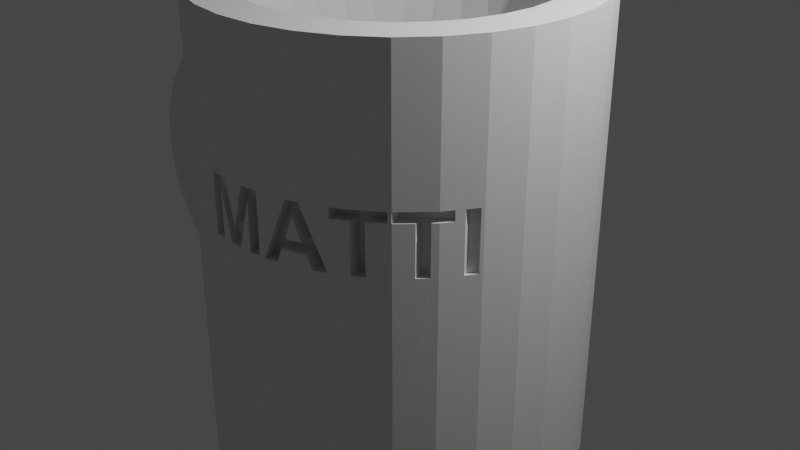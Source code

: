 # Source: MattiTasse.blend  (saved by Blender 2.80.75; exported with 4.5.12 LTS)
import bpy
from mathutils import Matrix  # noqa: F401  (used for matrix-valued properties, if any)

bpy.ops.wm.read_factory_settings(use_empty=True)
scene = bpy.context.scene
scene.name = 'Scene'

# ---- collections
col_collection = bpy.data.collections.new('Collection'); scene.collection.children.link(col_collection)

# ---- world
world_world = bpy.data.worlds.new('World'); scene.world = world_world
world_world.use_nodes = True; world_world.node_tree.nodes.clear()
_N = world_world.node_tree.nodes; _L = world_world.node_tree.links
n0 = _N.new('ShaderNodeOutputWorld'); n0.name = 'World Output'; n0.location = (300, 300)
n1 = _N.new('ShaderNodeBackground'); n1.name = 'Background'; n1.location = (10, 300)
n1.inputs[0].default_value = (0.05088, 0.05088, 0.05088, 1.0)
_L.new(n1.outputs[0], n0.inputs[0])
n0.is_active_output = True
world_world.color = (0.05088, 0.05088, 0.05088)
world_world.use_sun_shadow = False
world_world.sun_shadow_jitter_overblur = 0.0

# ---- cameras
cam_camera = bpy.data.cameras.new('Camera')
cam_camera.clip_end = 100.0
cam_camera.ortho_scale = 7.314

# ---- lights
light_light = bpy.data.lights.new('Light', 'POINT')
light_light.transmission_factor = 0.0
light_light.energy = 1000.0
light_light.shadow_soft_size = 0.1
light_light.shadow_maximum_resolution = 0.006
light_light.use_absolute_resolution = True

# ---- meshes
me_cylinder = bpy.data.meshes.new('Cylinder')
me_cylinder.from_pydata([(0.0, 2.0, -2.5), (-1.522e-07, 1.598, 2.5), (0.3902, 1.962, -2.5), (0.3117, 1.567, 2.5), (0.7654, 1.848, -2.5), (0.6114, 1.476, 2.5), (1.111, 1.663, -2.5), (0.8876, 1.328, 2.5), (1.414, 1.414, -2.5), (1.13, 1.13, 2.5), (1.663, 1.111, -2.5), (1.328, 0.8876, 2.5), (1.848, 0.7654, -2.5), (1.476, 0.6114, 2.5), (1.962, 0.3902, -2.5), (1.567, 0.3117, 2.5), (2.0, 1.51e-07, -2.5), (1.598, 9.074e-08, 2.5), (1.962, -0.3902, -2.5), (1.567, -0.3117, 2.5), (1.848, -0.7654, -2.5), (1.476, -0.6114, 2.5), (1.663, -1.111, -2.5), (1.328, -0.8876, 2.5), (1.414, -1.414, -2.5), (1.13, -1.13, 2.5), (1.111, -1.663, -2.5), (0.8876, -1.328, 2.5), (0.7654, -1.848, -2.5), (0.6114, -1.476, 2.5), (0.3902, -1.962, -2.5), (0.3117, -1.567, 2.5), (-6.517e-07, -2.0, -2.5), (-5.297e-07, -1.598, 2.5), (-0.3902, -1.962, -2.5), (-0.3117, -1.567, 2.5), (-0.7654, -1.848, -2.5), (-0.6114, -1.476, 2.5), (-1.111, -1.663, -2.5), (-0.8876, -1.328, 2.5), (-1.414, -1.414, -2.5), (-1.13, -1.13, 2.5), (-1.663, -1.111, -2.5), (-1.328, -0.8876, 2.5), (-1.848, -0.7654, -2.5), (-1.476, -0.6114, 2.5), (-1.962, -0.3902, -2.5), (-1.567, -0.3117, 2.5), (-2.0, 1.931e-06, -2.5), (-1.598, 1.561e-06, 2.5), (-1.962, 0.3902, -2.5), (-1.567, 0.3117, 2.5), (-1.848, 0.7654, -2.5), (-1.476, 0.6114, 2.5), (-1.663, 1.111, -2.5), (-1.328, 0.8876, 2.5), (-1.414, 1.414, -2.5), (-1.13, 1.13, 2.5), (-1.111, 1.663, -2.5), (-0.8876, 1.328, 2.5), (-0.7654, 1.848, -2.5), (-0.6114, 1.476, 2.5), (-0.3902, 1.962, -2.5), (-0.3117, 1.567, 2.5), (0.3902, 1.962, 2.5), (0.0, 2.0, 2.5), (0.7654, 1.848, 2.5), (1.111, 1.663, 2.5), (1.414, 1.414, 2.5), (1.663, 1.111, 2.5), (1.848, 0.7654, 2.5), (1.962, 0.3902, 2.5), (2.0, 1.51e-07, 2.5), (1.962, -0.3902, 2.5), (1.848, -0.7654, 2.5), (1.663, -1.111, 2.5), (1.414, -1.414, 2.5), (1.111, -1.663, 2.5), (0.7654, -1.848, 2.5), (0.3902, -1.962, 2.5), (-6.517e-07, -2.0, 2.5), (-0.3902, -1.962, 2.5), (-0.7654, -1.848, 2.5), (-1.111, -1.663, 2.5), (-1.414, -1.414, 2.5), (-1.663, -1.111, 2.5), (-1.848, -0.7654, 2.5), (-1.962, -0.3902, 2.5), (-2.0, 1.931e-06, 2.5), (-1.962, 0.3902, 2.5), (-1.848, 0.7654, 2.5), (-1.663, 1.111, 2.5), (-1.414, 1.414, 2.5), (-1.111, 1.663, 2.5), (-0.7654, 1.848, 2.5), (-0.3902, 1.962, 2.5), (0.3117, 1.567, -2.084), (-8.765e-08, 1.598, -2.084), (0.6114, 1.476, -2.084), (0.8876, 1.328, -2.084), (1.13, 1.13, -2.084), (1.328, 0.8876, -2.084), (1.476, 0.6114, -2.084), (1.567, 0.3117, -2.084), (1.598, 9.074e-08, -2.084), (1.567, -0.3117, -2.084), (1.476, -0.6114, -2.084), (1.328, -0.8876, -2.084), (1.13, -1.13, -2.084), (0.8876, -1.328, -2.084), (0.6114, -1.476, -2.084), (0.3117, -1.567, -2.084), (-4.652e-07, -1.598, -2.084), (-0.3117, -1.567, -2.084), (-0.6114, -1.476, -2.084), (-0.8876, -1.328, -2.084), (-1.13, -1.13, -2.084), (-1.328, -0.8876, -2.084), (-1.476, -0.6114, -2.084), (-1.567, -0.3117, -2.084), (-1.598, 1.561e-06, -2.084), (-1.567, 0.3117, -2.084), (-1.476, 0.6114, -2.084), (-1.328, 0.8876, -2.084), (-1.13, 1.13, -2.084), (-0.8876, 1.328, -2.084), (-0.6114, 1.476, -2.084), (-0.3117, 1.567, -2.084), (-2.165, -3.942e-06, 1.857), (-2.149, -0.2255, 1.805), (-2.107, -0.3905, 1.663), (-2.048, -0.4509, 1.469), (-1.99, -0.3905, 1.275), (-1.99, 0.3905, 1.275), (-2.048, 0.4509, 1.469), (-2.107, 0.3905, 1.663), (-2.149, 0.2255, 1.805), (-2.444, -3.796e-06, 1.772), (-2.421, -0.2255, 1.723), (-2.358, -0.3905, 1.587), (-2.272, -0.4509, 1.401), (-2.185, -0.3905, 1.215), (-2.122, -0.2255, 1.08), (-2.099, -3.796e-06, 1.03), (-2.122, 0.2255, 1.08), (-2.185, 0.3905, 1.215), (-2.272, 0.4509, 1.401), (-2.358, 0.3905, 1.587), (-2.421, 0.2255, 1.723), (-2.709, -3.796e-06, 1.656), (-2.679, -0.2255, 1.609), (-2.596, -0.3905, 1.482), (-2.483, -0.4509, 1.308), (-2.371, -0.3905, 1.134), (-2.288, -0.2255, 1.007), (-2.258, -3.796e-06, 0.9601), (-2.288, 0.2255, 1.007), (-2.371, 0.3905, 1.134), (-2.483, 0.4509, 1.308), (-2.596, 0.3905, 1.482), (-2.679, 0.2255, 1.609), (-2.954, -3.796e-06, 1.51), (-2.917, -0.2255, 1.467), (-2.817, -0.3905, 1.351), (-2.679, -0.4509, 1.191), (-2.542, -0.3905, 1.032), (-2.442, -0.2255, 0.9152), (-2.405, -3.796e-06, 0.8725), (-2.442, 0.2255, 0.9152), (-2.542, 0.3905, 1.032), (-2.679, 0.4509, 1.191), (-2.817, 0.3905, 1.351), (-2.917, 0.2255, 1.467), (-3.176, -3.796e-06, 1.337), (-3.133, -0.2255, 1.299), (-3.016, -0.3905, 1.195), (-2.857, -0.4509, 1.053), (-2.697, -0.3905, 0.9106), (-2.581, -0.2255, 0.8066), (-2.538, -3.796e-06, 0.7686), (-2.581, 0.2255, 0.8066), (-2.697, 0.3905, 0.9106), (-2.857, 0.4509, 1.053), (-3.016, 0.3905, 1.195), (-3.133, 0.2255, 1.299), (-3.37, -3.796e-06, 1.139), (-3.322, -0.2255, 1.106), (-3.191, -0.3905, 1.017), (-3.012, -0.4509, 0.8946), (-2.834, -0.3905, 0.7723), (-2.703, -0.2255, 0.6828), (-2.655, -3.796e-06, 0.65), (-2.703, 0.2255, 0.6828), (-2.834, 0.3905, 0.7723), (-3.012, 0.4509, 0.8946), (-3.191, 0.3905, 1.017), (-3.322, 0.2255, 1.106), (-3.534, -3.796e-06, 0.9207), (-3.482, -0.2255, 0.8938), (-3.339, -0.3905, 0.8203), (-3.143, -0.4509, 0.7198), (-2.948, -0.3905, 0.6194), (-2.805, -0.2255, 0.5459), (-2.753, -3.796e-06, 0.5189), (-2.805, 0.2255, 0.5459), (-2.948, 0.3905, 0.6194), (-3.143, 0.4509, 0.7198), (-3.339, 0.3905, 0.8203), (-3.482, 0.2255, 0.8938), (-3.664, -3.796e-06, 0.685), (-3.609, -0.2255, 0.6644), (-3.456, -0.3905, 0.6082), (-3.248, -0.4509, 0.5313), (-3.04, -0.3905, 0.4544), (-2.887, -0.2255, 0.3981), (-2.831, -3.796e-06, 0.3775), (-2.887, 0.2255, 0.3981), (-3.04, 0.3905, 0.4544), (-3.248, 0.4509, 0.5313), (-3.456, 0.3905, 0.6082), (-3.609, 0.2255, 0.6644), (-3.759, -3.796e-06, 0.4362), (-3.701, -0.2255, 0.4223), (-3.541, -0.3905, 0.3842), (-3.324, -0.4509, 0.3322), (-3.106, -0.3905, 0.2802), (-2.946, -0.2255, 0.2422), (-2.888, -3.796e-06, 0.2282), (-2.946, 0.2255, 0.2422), (-3.106, 0.3905, 0.2802), (-3.324, 0.4509, 0.3322), (-3.541, 0.3905, 0.3842), (-3.701, 0.2255, 0.4223), (-3.817, -3.796e-06, 0.1785), (-3.757, -0.2255, 0.1715), (-3.593, -0.3905, 0.1523), (-3.37, -0.4509, 0.1261), (-3.146, -0.3905, 0.09983), (-2.983, -0.2255, 0.08064), (-2.923, -3.778e-06, 0.07361), (-2.983, 0.2255, 0.08064), (-3.146, 0.3905, 0.09983), (-3.37, 0.4509, 0.1261), (-3.593, 0.3905, 0.1523), (-3.757, 0.2255, 0.1715), (-3.836, -3.775e-06, -0.08372), (-3.776, -0.2255, -0.08372), (-3.611, -0.3905, -0.08372), (-3.385, -0.4509, -0.08372), (-3.16, -0.3905, -0.08372), (-2.995, -0.2255, -0.08372), (-2.934, -3.775e-06, -0.08372), (-2.995, 0.2255, -0.08372), (-3.16, 0.3905, -0.08372), (-3.385, 0.4509, -0.08372), (-3.611, 0.3905, -0.08372), (-3.776, 0.2255, -0.08372), (-3.817, -3.76e-06, -0.3459), (-3.757, -0.2255, -0.3389), (-3.593, -0.3905, -0.3197), (-3.37, -0.4509, -0.2935), (-3.146, -0.3905, -0.2673), (-2.983, -0.2255, -0.2481), (-2.923, -3.76e-06, -0.241), (-2.983, 0.2255, -0.2481), (-3.146, 0.3905, -0.2673), (-3.37, 0.4509, -0.2935), (-3.593, 0.3905, -0.3197), (-3.757, 0.2255, -0.3389), (-3.759, -3.76e-06, -0.6037), (-3.701, -0.2255, -0.5897), (-3.541, -0.3905, -0.5517), (-3.324, -0.4509, -0.4997), (-3.106, -0.3905, -0.4477), (-2.946, -0.2255, -0.4096), (-2.888, -3.76e-06, -0.3957), (-2.946, 0.2255, -0.4096), (-3.106, 0.3905, -0.4477), (-3.324, 0.4509, -0.4997), (-3.541, 0.3905, -0.5517), (-3.701, 0.2255, -0.5897), (-3.664, -3.723e-06, -0.8525), (-3.609, -0.2255, -0.8319), (-3.456, -0.3905, -0.7756), (-3.248, -0.4509, -0.6987), (-3.04, -0.3905, -0.6219), (-2.887, -0.2255, -0.5656), (-2.831, -3.76e-06, -0.545), (-2.887, 0.2255, -0.5656), (-3.04, 0.3905, -0.6219), (-3.248, 0.4509, -0.6987), (-3.456, 0.3905, -0.7756), (-3.609, 0.2255, -0.8319), (-3.534, -3.723e-06, -1.088), (-3.482, -0.2255, -1.061), (-3.339, -0.3905, -0.9877), (-3.143, -0.4509, -0.8873), (-2.948, -0.3905, -0.7868), (-2.805, -0.2255, -0.7133), (-2.753, -3.723e-06, -0.6864), (-2.805, 0.2255, -0.7133), (-2.948, 0.3905, -0.7868), (-3.143, 0.4509, -0.8873), (-3.339, 0.3905, -0.9877), (-3.482, 0.2255, -1.061), (-3.37, -3.65e-06, -1.307), (-3.322, -0.2255, -1.274), (-3.191, -0.3905, -1.184), (-3.012, -0.4509, -1.062), (-2.834, -0.3905, -0.9398), (-2.703, -0.2255, -0.8502), (-2.655, -3.723e-06, -0.8175), (-2.703, 0.2255, -0.8502), (-2.834, 0.3905, -0.9398), (-3.012, 0.4509, -1.062), (-3.191, 0.3905, -1.184), (-3.322, 0.2255, -1.274), (-3.176, -3.65e-06, -1.504), (-3.133, -0.2255, -1.466), (-3.016, -0.3905, -1.362), (-2.857, -0.4509, -1.22), (-2.697, -0.3905, -1.078), (-2.581, -0.2255, -0.9741), (-2.538, -3.723e-06, -0.936), (-2.581, 0.2255, -0.9741), (-2.697, 0.3905, -1.078), (-2.857, 0.4509, -1.22), (-3.016, 0.3905, -1.362), (-3.133, 0.2255, -1.466), (-2.954, -3.65e-06, -1.677), (-2.917, -0.2255, -1.635), (-2.817, -0.3905, -1.518), (-2.679, -0.4509, -1.359), (-2.542, -0.3905, -1.199), (-2.442, -0.2255, -1.083), (-2.405, -3.723e-06, -1.04), (-2.442, 0.2255, -1.083), (-2.542, 0.3905, -1.199), (-2.679, 0.4509, -1.359), (-2.817, 0.3905, -1.518), (-2.917, 0.2255, -1.635), (-2.709, -3.65e-06, -1.823), (-2.679, -0.2255, -1.777), (-2.596, -0.3905, -1.649), (-2.483, -0.4509, -1.476), (-2.371, -0.3905, -1.302), (-2.288, -0.2255, -1.174), (-2.258, -3.723e-06, -1.128), (-2.288, 0.2255, -1.174), (-2.371, 0.3905, -1.302), (-2.483, 0.4509, -1.476), (-2.596, 0.3905, -1.649), (-2.679, 0.2255, -1.777), (-2.444, -3.65e-06, -1.94), (-2.421, -0.2255, -1.89), (-2.358, -0.3905, -1.754), (-2.272, -0.4509, -1.568), (-2.185, -0.3905, -1.383), (-2.122, -0.2255, -1.247), (-2.099, -3.65e-06, -1.197), (-2.122, 0.2255, -1.247), (-2.185, 0.3905, -1.383), (-2.272, 0.4509, -1.568), (-2.358, 0.3905, -1.754), (-2.421, 0.2255, -1.89), (-2.165, -3.65e-06, -2.024), (-2.149, -0.2255, -1.972), (-2.107, -0.3905, -1.83), (-2.048, -0.4509, -1.636), (-1.99, -0.3905, -1.442), (-1.99, 0.3905, -1.442), (-2.048, 0.4509, -1.636), (-2.107, 0.3905, -1.83), (-2.149, 0.2255, -1.972), (-1.969, -0.3111, -1.374), (-1.943, -0.4509, -1.655), (-1.943, 0.4509, -1.655), (-1.961, -0.3905, -1.447), (-1.962, -0.3902, -1.447), (-1.961, 0.3905, -1.447), (-1.961, 0.3905, -1.856), (-1.969, 0.3111, -1.374), (-1.962, 0.3902, -1.447), (-1.961, -0.3905, -1.856), (-1.962, -0.3902, -1.856), (-1.978, 0.2255, -2.003), (-1.962, 0.3902, -1.856), (-2.0, -3.65e-06, -2.053), (-1.978, -0.2255, -2.003), (-1.978, 0.2255, -1.291), (-2.0, -3.65e-06, -1.227), (-1.978, -0.2255, -1.291), (-1.978, 0.2255, 1.123), (-2.0, -3.796e-06, 1.06), (-1.978, -0.2255, 1.123), (-1.969, 0.3111, 1.206), (-1.962, 0.3902, 1.279), (-1.961, 0.3905, 1.28), (-1.961, -0.3905, 1.28), (-1.962, -0.3902, 1.279), (-1.943, -0.4509, 1.487), (-1.943, 0.4509, 1.487), (-1.969, -0.3111, 1.206), (-1.961, 0.3905, 1.688), (-1.961, -0.3905, 1.688), (-1.978, 0.2255, 1.835), (-1.962, 0.3902, 1.689), (-2.0, -3.942e-06, 1.886), (-1.978, -0.2255, 1.835), (-1.962, -0.3902, 1.689), (1.74, -0.8498, 0.3951), (1.74, -0.8498, 1.014), (1.811, -0.7473, 1.014), (1.811, -0.7473, 0.3951), (1.344, -1.256, 0.9091), (1.344, -1.256, 1.014), (1.69, -0.9076, 1.014), (1.69, -0.9076, 0.9091), (1.483, -1.135, 0.9091), (1.483, -1.135, 0.3951), (1.569, -1.045, 0.9091), (1.569, -1.045, 0.3951), (0.9118, -1.556, 0.9091), (0.9118, -1.556, 1.014), (1.317, -1.28, 1.014), (1.317, -1.28, 0.9091), (1.068, -1.46, 0.9091), (1.068, -1.46, 0.3951), (1.172, -1.39, 0.9091), (1.172, -1.39, 0.3951), (0.3186, -1.799, 0.3951), (0.5467, -1.721, 1.014), (0.6701, -1.675, 1.014), (0.6078, -1.701, 0.8695), (0.8922, -1.565, 0.3951), (0.5287, -1.727, 0.6399), (0.686, -1.667, 0.6399), (0.4923, -1.74, 0.5356), (0.7219, -1.649, 0.5356), (0.444, -1.756, 0.3951), (0.7703, -1.626, 0.3951), (-0.3319, -1.891, 0.3951), (-0.3319, -1.891, 1.014), (-0.2161, -1.884, 0.8821), (-0.1454, -1.879, 1.014), (-0.0335, -1.87, 0.5918), (0.07532, -1.849, 1.014), (0.1452, -1.835, 0.8821), (0.259, -1.812, 1.014), (0.259, -1.812, 0.3951), (-0.2161, -1.884, 0.3951), (-0.09402, -1.875, 0.3951), (0.02484, -1.859, 0.3951), (0.1452, -1.835, 0.3951), (0.3886, -1.962, 0.4184), (0.3902, -1.962, 0.4225), (0.5072, -1.926, 0.7362), (0.6199, -1.892, 1.038), (0.6017, -1.897, 0.6641), (0.5648, -1.909, 0.5597), (0.5158, -1.923, 0.419), (0.3902, -1.962, 0.4184), (0.3258, -1.968, 1.036), (0.1345, -1.987, 1.033), (0.3258, -1.968, 0.4173), (0.2073, -1.98, 0.4158), (0.2073, -1.98, 0.9028), (0.0212, -1.998, 0.61), (0.08195, -1.992, 0.4141), (-0.09752, -1.99, 1.03), (-6.517e-07, -2.0, 0.6908), (-0.04233, -1.996, 0.4123), (-6.517e-07, -2.0, 0.4137), (-0.2979, -1.971, 1.025), (-0.1735, -1.983, 0.8963), (-0.1735, -1.983, 0.4093), (-0.2979, -1.971, 0.4064), (1.242, -1.555, 0.9327), (1.111, -1.663, 0.9351), (1.144, -1.636, 0.9343), (1.144, -1.636, 0.4203), (1.242, -1.555, 0.4186), (0.9864, -1.73, 1.039), (0.9864, -1.73, 0.9339), (0.967, -1.74, 0.42), (0.7654, -1.848, 0.9911), (0.7467, -1.853, 1.039), (0.7993, -1.83, 0.5614), (0.7654, -1.848, 0.5619), (0.847, -1.804, 0.4206), (0.7637, -1.848, 0.6657), (0.6818, -1.873, 0.8941), (1.385, -1.438, 0.9317), (1.385, -1.438, 1.036), (1.111, -1.663, 1.041), (1.413, -1.415, 0.9319), (1.413, -1.415, 1.037), (1.538, -1.264, 0.9275), (1.414, -1.414, 0.9319), (1.538, -1.264, 0.4135), (1.726, -0.9926, 0.9213), (1.62, -1.164, 0.926), (1.663, -1.111, 0.9257), (1.62, -1.164, 0.412), (1.768, -0.9144, 0.4043), (1.726, -0.9926, 1.026), (1.663, -1.111, 1.031), (1.414, -1.414, 1.037), (1.832, -0.795, 1.021), (1.768, -0.9144, 1.023), (1.832, -0.795, 0.4019)], [], [(0, 65, 64, 2), (2, 64, 66, 4), (4, 66, 67, 6), (6, 67, 68, 8), (8, 68, 69, 10), (10, 69, 70, 12), (12, 70, 71, 14), (14, 71, 72, 16), (16, 72, 73, 18), (18, 73, 74, 20), (20, 74, 510, 504, 502, 22), (22, 502, 501, 503, 499, 497, 498, 24), (24, 498, 495, 496, 507, 76, 77, 494, 493, 492, 477, 481, 480, 479, 478, 26), (26, 478, 483, 482, 494, 77, 78, 485, 484, 489, 487, 488, 28), (28, 488, 459, 460, 461, 30), (30, 461, 454, 455, 79, 80, 470, 467, 463, 462, 464, 465, 466, 468, 472, 32), (32, 472, 471, 474, 475, 476, 473, 469, 470, 80, 81, 34), (34, 81, 82, 36), (36, 82, 83, 38), (38, 83, 84, 40), (40, 84, 85, 42), (42, 85, 86, 44), (44, 86, 87, 409, 404, 400, 398, 399, 378, 377, 375, 383, 384, 46), (46, 384, 388, 387, 48), (48, 387, 385, 386, 50), (50, 386, 380, 376, 379, 382, 396, 397, 401, 403, 406, 89, 90, 52), (52, 90, 91, 54), (54, 91, 92, 56), (56, 92, 93, 58), (58, 93, 94, 60), (31, 29, 110, 111), (60, 94, 95, 62), (62, 95, 65, 0), (0, 2, 4, 6, 8, 10, 12, 14, 16, 18, 20, 22, 24, 26, 28, 30, 32, 34, 36, 38, 40, 42, 44, 46, 48, 50, 52, 54, 56, 58, 60, 62), (1, 3, 64, 65), (3, 5, 66, 64), (5, 7, 67, 66), (7, 9, 68, 67), (9, 11, 69, 68), (11, 13, 70, 69), (13, 15, 71, 70), (15, 17, 72, 71), (17, 19, 73, 72), (19, 21, 74, 73), (21, 23, 75, 74), (23, 25, 76, 75), (25, 27, 77, 76), (27, 29, 78, 77), (29, 31, 79, 78), (31, 33, 80, 79), (33, 35, 81, 80), (35, 37, 82, 81), (37, 39, 83, 82), (39, 41, 84, 83), (41, 43, 85, 84), (43, 45, 86, 85), (45, 47, 87, 86), (47, 49, 88, 87), (49, 51, 89, 88), (51, 53, 90, 89), (53, 55, 91, 90), (55, 57, 92, 91), (57, 59, 93, 92), (59, 61, 94, 93), (61, 63, 95, 94), (63, 1, 65, 95), (96, 97, 127, 126, 125, 124, 123, 122, 121, 120, 119, 118, 117, 116, 115, 114, 113, 112, 111, 110, 109, 108, 107, 106, 105, 104, 103, 102, 101, 100, 99, 98), (5, 3, 96, 98), (59, 57, 124, 125), (33, 31, 111, 112), (7, 5, 98, 99), (61, 59, 125, 126), (35, 33, 112, 113), (9, 7, 99, 100), (63, 61, 126, 127), (37, 35, 113, 114), (11, 9, 100, 101), (1, 63, 127, 97), (39, 37, 114, 115), (13, 11, 101, 102), (41, 39, 115, 116), (15, 13, 102, 103), (43, 41, 116, 117), (17, 15, 103, 104), (45, 43, 117, 118), (19, 17, 104, 105), (47, 45, 118, 119), (21, 19, 105, 106), (49, 47, 119, 120), (23, 21, 106, 107), (51, 49, 120, 121), (25, 23, 107, 108), (53, 51, 121, 122), (27, 25, 108, 109), (55, 53, 122, 123), (29, 27, 109, 110), (3, 1, 97, 96), (57, 55, 123, 124), (128, 137, 138, 129), (129, 138, 139, 130), (130, 139, 140, 131), (131, 140, 141, 132), (132, 141, 142, 394, 402), (133, 145, 146, 134), (134, 146, 147, 135), (135, 147, 148, 136), (136, 148, 137, 128), (137, 149, 150, 138), (138, 150, 151, 139), (139, 151, 152, 140), (140, 152, 153, 141), (141, 153, 154, 142), (142, 154, 155, 143), (143, 155, 156, 144), (144, 156, 157, 145), (145, 157, 158, 146), (146, 158, 159, 147), (147, 159, 160, 148), (148, 160, 149, 137), (149, 161, 162, 150), (150, 162, 163, 151), (151, 163, 164, 152), (152, 164, 165, 153), (153, 165, 166, 154), (154, 166, 167, 155), (155, 167, 168, 156), (156, 168, 169, 157), (157, 169, 170, 158), (158, 170, 171, 159), (159, 171, 172, 160), (160, 172, 161, 149), (161, 173, 174, 162), (162, 174, 175, 163), (163, 175, 176, 164), (164, 176, 177, 165), (165, 177, 178, 166), (166, 178, 179, 167), (167, 179, 180, 168), (168, 180, 181, 169), (169, 181, 182, 170), (170, 182, 183, 171), (171, 183, 184, 172), (172, 184, 173, 161), (173, 185, 186, 174), (174, 186, 187, 175), (175, 187, 188, 176), (176, 188, 189, 177), (177, 189, 190, 178), (178, 190, 191, 179), (179, 191, 192, 180), (180, 192, 193, 181), (181, 193, 194, 182), (182, 194, 195, 183), (183, 195, 196, 184), (184, 196, 185, 173), (185, 197, 198, 186), (186, 198, 199, 187), (187, 199, 200, 188), (188, 200, 201, 189), (189, 201, 202, 190), (190, 202, 203, 191), (191, 203, 204, 192), (192, 204, 205, 193), (193, 205, 206, 194), (194, 206, 207, 195), (195, 207, 208, 196), (196, 208, 197, 185), (197, 209, 210, 198), (198, 210, 211, 199), (199, 211, 212, 200), (200, 212, 213, 201), (201, 213, 214, 202), (202, 214, 215, 203), (203, 215, 216, 204), (204, 216, 217, 205), (205, 217, 218, 206), (206, 218, 219, 207), (207, 219, 220, 208), (208, 220, 209, 197), (209, 221, 222, 210), (210, 222, 223, 211), (211, 223, 224, 212), (212, 224, 225, 213), (213, 225, 226, 214), (214, 226, 227, 215), (215, 227, 228, 216), (216, 228, 229, 217), (217, 229, 230, 218), (218, 230, 231, 219), (219, 231, 232, 220), (220, 232, 221, 209), (221, 233, 234, 222), (222, 234, 235, 223), (223, 235, 236, 224), (224, 236, 237, 225), (225, 237, 238, 226), (226, 238, 239, 227), (227, 239, 240, 228), (228, 240, 241, 229), (229, 241, 242, 230), (230, 242, 243, 231), (231, 243, 244, 232), (232, 244, 233, 221), (233, 245, 246, 234), (234, 246, 247, 235), (235, 247, 248, 236), (236, 248, 249, 237), (237, 249, 250, 238), (238, 250, 251, 239), (239, 251, 252, 240), (240, 252, 253, 241), (241, 253, 254, 242), (242, 254, 255, 243), (243, 255, 256, 244), (244, 256, 245, 233), (245, 257, 258, 246), (246, 258, 259, 247), (247, 259, 260, 248), (248, 260, 261, 249), (249, 261, 262, 250), (250, 262, 263, 251), (251, 263, 264, 252), (252, 264, 265, 253), (253, 265, 266, 254), (254, 266, 267, 255), (255, 267, 268, 256), (256, 268, 257, 245), (257, 269, 270, 258), (258, 270, 271, 259), (259, 271, 272, 260), (260, 272, 273, 261), (261, 273, 274, 262), (262, 274, 275, 263), (263, 275, 276, 264), (264, 276, 277, 265), (265, 277, 278, 266), (266, 278, 279, 267), (267, 279, 280, 268), (268, 280, 269, 257), (269, 281, 282, 270), (270, 282, 283, 271), (271, 283, 284, 272), (272, 284, 285, 273), (273, 285, 286, 274), (274, 286, 287, 275), (275, 287, 288, 276), (276, 288, 289, 277), (277, 289, 290, 278), (278, 290, 291, 279), (279, 291, 292, 280), (280, 292, 281, 269), (281, 293, 294, 282), (282, 294, 295, 283), (283, 295, 296, 284), (284, 296, 297, 285), (285, 297, 298, 286), (286, 298, 299, 287), (287, 299, 300, 288), (288, 300, 301, 289), (289, 301, 302, 290), (290, 302, 303, 291), (291, 303, 304, 292), (292, 304, 293, 281), (293, 305, 306, 294), (294, 306, 307, 295), (295, 307, 308, 296), (296, 308, 309, 297), (297, 309, 310, 298), (298, 310, 311, 299), (299, 311, 312, 300), (300, 312, 313, 301), (301, 313, 314, 302), (302, 314, 315, 303), (303, 315, 316, 304), (304, 316, 305, 293), (305, 317, 318, 306), (306, 318, 319, 307), (307, 319, 320, 308), (308, 320, 321, 309), (309, 321, 322, 310), (310, 322, 323, 311), (311, 323, 324, 312), (312, 324, 325, 313), (313, 325, 326, 314), (314, 326, 327, 315), (315, 327, 328, 316), (316, 328, 317, 305), (317, 329, 330, 318), (318, 330, 331, 319), (319, 331, 332, 320), (320, 332, 333, 321), (321, 333, 334, 322), (322, 334, 335, 323), (323, 335, 336, 324), (324, 336, 337, 325), (325, 337, 338, 326), (326, 338, 339, 327), (327, 339, 340, 328), (328, 340, 329, 317), (329, 341, 342, 330), (330, 342, 343, 331), (331, 343, 344, 332), (332, 344, 345, 333), (333, 345, 346, 334), (334, 346, 347, 335), (335, 347, 348, 336), (336, 348, 349, 337), (337, 349, 350, 338), (338, 350, 351, 339), (339, 351, 352, 340), (340, 352, 341, 329), (341, 353, 354, 342), (342, 354, 355, 343), (343, 355, 356, 344), (344, 356, 357, 345), (345, 357, 358, 346), (346, 358, 359, 347), (347, 359, 360, 348), (348, 360, 361, 349), (349, 361, 362, 350), (350, 362, 363, 351), (351, 363, 364, 352), (352, 364, 353, 341), (353, 365, 366, 354), (354, 366, 367, 355), (355, 367, 368, 356), (356, 368, 369, 357), (357, 369, 374, 391, 358), (358, 391, 390, 359), (359, 390, 389, 360), (360, 389, 381, 370, 361), (361, 370, 371, 362), (362, 371, 372, 363), (363, 372, 373, 364), (364, 373, 365, 353), (365, 387, 388, 366), (366, 388, 384, 383, 367), (367, 383, 375, 368), (368, 375, 377, 369), (369, 377, 378, 374), (370, 379, 376, 371), (371, 376, 380, 372), (372, 380, 386, 385, 373), (373, 385, 387, 365), (407, 405, 136, 128), (382, 381, 389, 390, 393, 392, 395, 396), (406, 405, 407, 88, 89), (392, 393, 143, 144), (408, 407, 128, 129), (405, 406, 403, 135, 136), (400, 404, 130, 131), (395, 392, 144, 145, 133), (381, 382, 379, 370), (393, 394, 142, 143), (401, 397, 133, 134), (398, 400, 131, 132), (404, 409, 408, 129, 130), (403, 401, 134, 135), (390, 391, 374, 378, 399, 402, 394, 393), (407, 408, 409, 87, 88), (397, 396, 395, 133), (402, 399, 398, 132), (422, 423, 424, 425), (440, 438, 436, 433, 432, 434), (441, 442, 444, 445, 451, 443, 450), (414, 415, 416, 417), (452, 451, 445, 446, 448, 449, 453, 447), (427, 426, 428, 429), (410, 411, 412, 413), (428, 426, 422, 425), (430, 431, 432), (430, 432, 433), (437, 439, 430, 433, 435, 436, 438), (420, 418, 414, 417), (419, 418, 420, 421), (479, 426, 427, 480), (508, 412, 411, 509), (455, 456, 457, 486, 485, 78, 79), (490, 491, 458), (458, 435, 433, 491), (509, 411, 410, 504), (466, 447, 453, 465), (454, 430, 439, 460, 461), (493, 424, 423, 482, 494), (487, 438, 440, 489), (481, 429, 428, 477), (460, 439, 437, 459), (484, 434, 432, 486, 485), (469, 444, 442, 473), (505, 416, 415, 496, 507, 506), (477, 428, 425, 492), (497, 418, 419, 499), (480, 427, 429, 481), (471, 451, 452, 468, 472), (500, 417, 416, 505), (468, 452, 447, 466), (474, 443, 451, 471), (504, 410, 413, 510), (490, 436, 435, 458), (465, 453, 449, 464), (476, 441, 450, 475), (491, 433, 436, 490), (489, 440, 434, 484), (473, 442, 441, 476), (462, 448, 446, 463), (464, 449, 448, 462), (483, 422, 426, 479, 478), (499, 419, 421, 503), (463, 446, 445, 467), (475, 450, 443, 474), (457, 431, 430, 454, 455, 456), (502, 504, 509, 508, 510, 74, 75, 506, 505, 500), (507, 506, 75, 76), (482, 423, 422, 483), (510, 413, 412, 508), (503, 421, 420, 501), (495, 414, 418, 497, 498), (496, 415, 414, 495), (492, 425, 424, 493), (501, 420, 417, 500, 502), (486, 432, 431, 457), (459, 437, 438, 487, 488), (467, 445, 444, 469, 470)])
_uv = me_cylinder.uv_layers.new(name='UVMap')
_uv.uv.foreach_set('vector', [1.0, 0.5, 1.0, 1.0, 0.9688, 1.0, 0.9688, 0.5, 0.9688, 0.5, 0.9688, 1.0, 0.9375, 1.0, 0.9375, 0.5, 0.9375, 0.5, 0.9375, 1.0, 0.9062, 1.0, 0.9062, 0.5, 0.9062, 0.5, 0.9062, 1.0, 0.875, 1.0, 0.875, 0.5, 0.875, 0.5, 0.875, 1.0, 0.8438, 1.0, 0.8438, 0.5, 0.8438, 0.5, 0.8438, 1.0, 0.8125, 1.0, 0.8125, 0.5, 0.8125, 0.5, 0.8125, 1.0, 0.7812, 1.0, 0.7812, 0.5, 0.7812, 0.5, 0.7812, 1.0, 0.75, 1.0, 0.75, 0.5, 0.75, 0.5, 0.75, 1.0, 0.7188, 1.0, 0.7188, 0.5, 0.7188, 0.5, 0.7188, 1.0, 0.6875, 1.0, 0.6875, 0.5, 0.6875, 0.5, 0.6875, 1.0, 0.6848, 0.7902, 0.674, 0.7904, 0.6562, 0.8426, 0.6562, 0.5, 0.6562, 0.5, 0.6562, 0.8426, 0.6508, 0.8426, 0.6508, 0.7912, 0.6405, 0.7913, 0.6405, 0.8427, 0.625, 0.8432, 0.625, 0.5, 0.625, 0.5, 0.625, 0.8432, 0.6249, 0.8432, 0.6249, 0.8537, 0.625, 0.8537, 0.625, 1.0, 0.5938, 1.0, 0.5938, 0.8541, 0.622, 0.8536, 0.622, 0.8432, 0.6073, 0.8433, 0.6073, 0.7919, 0.5971, 0.792, 0.5971, 0.8434, 0.5937, 0.8435, 0.5938, 0.5, 0.5938, 0.5, 0.5937, 0.8435, 0.5825, 0.8434, 0.5825, 0.8539, 0.5938, 0.8541, 0.5938, 1.0, 0.5625, 1.0, 0.5625, 0.8491, 0.5807, 0.792, 0.5699, 0.7921, 0.5656, 0.8061, 0.5625, 0.8062, 0.5625, 0.5, 0.5625, 0.5, 0.5625, 0.8062, 0.5458, 0.806, 0.5417, 0.7919, 0.5312, 0.7918, 0.5312, 0.5, 0.5312, 0.5, 0.5312, 0.7918, 0.5311, 0.7918, 0.5312, 0.7922, 0.5312, 1.0, 0.5, 1.0, 0.5, 0.8191, 0.5017, 0.811, 0.5108, 0.8533, 0.5261, 0.8536, 0.5261, 0.7917, 0.5166, 0.7916, 0.5166, 0.8403, 0.5066, 0.7914, 0.5, 0.7914, 0.5, 0.5, 0.5, 0.5, 0.5, 0.7914, 0.4966, 0.7912, 0.4861, 0.8396, 0.4861, 0.7909, 0.4761, 0.7906, 0.4761, 0.8525, 0.4922, 0.853, 0.5, 0.8191, 0.5, 1.0, 0.4688, 1.0, 0.4688, 0.5, 0.4688, 0.5, 0.4688, 1.0, 0.4375, 1.0, 0.4375, 0.5, 0.4375, 0.5, 0.4375, 1.0, 0.4062, 1.0, 0.4062, 0.5, 0.4062, 0.5, 0.4062, 1.0, 0.375, 1.0, 0.375, 0.5, 0.375, 0.5, 0.375, 1.0, 0.3438, 1.0, 0.3438, 0.5, 0.3438, 0.5, 0.3438, 1.0, 0.3125, 1.0, 0.3125, 0.5, 0.3125, 0.5, 0.3125, 1.0, 0.2812, 1.0, 0.2812, 0.9189, 0.2813, 0.9188, 0.2863, 0.8987, 0.2813, 0.878, 0.2812, 0.8779, 0.2812, 0.6053, 0.2813, 0.6053, 0.2863, 0.5845, 0.2813, 0.5644, 0.2812, 0.5644, 0.2812, 0.5, 0.2812, 0.5, 0.2812, 0.5644, 0.2681, 0.5497, 0.25, 0.5447, 0.25, 0.5, 0.25, 0.5, 0.25, 0.5447, 0.2319, 0.5497, 0.2188, 0.5644, 0.2188, 0.5, 0.2188, 0.5, 0.2188, 0.5644, 0.2187, 0.5644, 0.2137, 0.5845, 0.2187, 0.6053, 0.2188, 0.6053, 0.2188, 0.8779, 0.2187, 0.878, 0.2137, 0.8987, 0.2187, 0.9188, 0.2188, 0.9189, 0.2188, 1.0, 0.1875, 1.0, 0.1875, 0.5, 0.1875, 0.5, 0.1875, 1.0, 0.1562, 1.0, 0.1562, 0.5, 0.1562, 0.5, 0.1562, 1.0, 0.125, 1.0, 0.125, 0.5, 0.125, 0.5, 0.125, 1.0, 0.09375, 1.0, 0.09375, 0.5, 0.09375, 0.5, 0.09375, 1.0, 0.0625, 1.0, 0.0625, 0.5, 0.2874, 0.06198, 0.3234, 0.07289, 0.3234, 0.07289, 0.2874, 0.06198, 0.0625, 0.5, 0.0625, 1.0, 0.03125, 1.0, 0.03125, 0.5, 0.03125, 0.5, 0.03125, 1.0, 0.0, 1.0, 0.0, 0.5, 0.75, 0.49, 0.7968, 0.4854, 0.8418, 0.4717, 0.8833, 0.4496, 0.9197, 0.4197, 0.9496, 0.3833, 0.9717, 0.3418, 0.9854, 0.2968, 0.99, 0.25, 0.9854, 0.2032, 0.9717, 0.1582, 0.9496, 0.1167, 0.9197, 0.08029, 0.8833, 0.05045, 0.8418, 0.02827, 0.7968, 0.01461, 0.75, 0.01, 0.7032, 0.01461, 0.6582, 0.02827, 0.6167, 0.05045, 0.5803, 0.08029, 0.5504, 0.1167, 0.5283, 0.1582, 0.5146, 0.2032, 0.51, 0.25, 0.5146, 0.2968, 0.5283, 0.3418, 0.5504, 0.3833, 0.5803, 0.4197, 0.6167, 0.4496, 0.6582, 0.4717, 0.7032, 0.4854, 0.25, 0.4417, 0.2874, 0.438, 0.2968, 0.4854, 0.25, 0.49, 0.2874, 0.438, 0.3234, 0.4271, 0.3418, 0.4717, 0.2968, 0.4854, 0.3234, 0.4271, 0.3565, 0.4094, 0.3833, 0.4496, 0.3418, 0.4717, 0.3565, 0.4094, 0.3856, 0.3856, 0.4197, 0.4197, 0.3833, 0.4496, 0.3856, 0.3856, 0.4094, 0.3565, 0.4496, 0.3833, 0.4197, 0.4197, 0.4094, 0.3565, 0.4271, 0.3234, 0.4717, 0.3418, 0.4496, 0.3833, 0.4271, 0.3234, 0.438, 0.2874, 0.4854, 0.2968, 0.4717, 0.3418, 0.438, 0.2874, 0.4417, 0.25, 0.49, 0.25, 0.4854, 0.2968, 0.4417, 0.25, 0.438, 0.2126, 0.4854, 0.2032, 0.49, 0.25, 0.438, 0.2126, 0.4271, 0.1766, 0.4717, 0.1582, 0.4854, 0.2032, 0.4271, 0.1766, 0.4094, 0.1435, 0.4496, 0.1167, 0.4717, 0.1582, 0.4094, 0.1435, 0.3856, 0.1144, 0.4197, 0.08029, 0.4496, 0.1167, 0.3856, 0.1144, 0.3565, 0.0906, 0.3833, 0.05045, 0.4197, 0.08029, 0.3565, 0.0906, 0.3234, 0.07289, 0.3418, 0.02827, 0.3833, 0.05045, 0.3234, 0.07289, 0.2874, 0.06198, 0.2968, 0.01461, 0.3418, 0.02827, 0.2874, 0.06198, 0.25, 0.05829, 0.25, 0.01, 0.2968, 0.01461, 0.25, 0.05829, 0.2126, 0.06198, 0.2032, 0.01461, 0.25, 0.01, 0.2126, 0.06198, 0.1766, 0.07289, 0.1582, 0.02827, 0.2032, 0.01461, 0.1766, 0.07289, 0.1435, 0.0906, 0.1167, 0.05045, 0.1582, 0.02827, 0.1435, 0.0906, 0.1144, 0.1144, 0.08029, 0.08029, 0.1167, 0.05045, 0.1144, 0.1144, 0.0906, 0.1435, 0.05045, 0.1167, 0.08029, 0.08029, 0.0906, 0.1435, 0.07289, 0.1766, 0.02827, 0.1582, 0.05045, 0.1167, 0.07289, 0.1766, 0.06198, 0.2126, 0.01461, 0.2032, 0.02827, 0.1582, 0.06198, 0.2126, 0.05829, 0.25, 0.01, 0.25, 0.01461, 0.2032, 0.05829, 0.25, 0.06198, 0.2874, 0.01461, 0.2968, 0.01, 0.25, 0.06198, 0.2874, 0.07289, 0.3234, 0.02827, 0.3418, 0.01461, 0.2968, 0.07289, 0.3234, 0.0906, 0.3565, 0.05045, 0.3833, 0.02827, 0.3418, 0.0906, 0.3565, 0.1144, 0.3856, 0.08029, 0.4197, 0.05045, 0.3833, 0.1144, 0.3856, 0.1435, 0.4094, 0.1167, 0.4496, 0.08029, 0.4197, 0.1435, 0.4094, 0.1766, 0.4271, 0.1582, 0.4717, 0.1167, 0.4496, 0.1766, 0.4271, 0.2126, 0.438, 0.2032, 0.4854, 0.1582, 0.4717, 0.2126, 0.438, 0.25, 0.4417, 0.25, 0.49, 0.2032, 0.4854, 0.2874, 0.438, 0.25, 0.4417, 0.2126, 0.438, 0.1766, 0.4271, 0.1435, 0.4094, 0.1144, 0.3856, 0.0906, 0.3565, 0.07289, 0.3234, 0.06198, 0.2874, 0.05829, 0.25, 0.06198, 0.2126, 0.07289, 0.1766, 0.0906, 0.1435, 0.1144, 0.1144, 0.1435, 0.0906, 0.1766, 0.07289, 0.2126, 0.06198, 0.25, 0.05829, 0.2874, 0.06198, 0.3234, 0.07289, 0.3565, 0.0906, 0.3856, 0.1144, 0.4094, 0.1435, 0.4271, 0.1766, 0.438, 0.2126, 0.4417, 0.25, 0.438, 0.2874, 0.4271, 0.3234, 0.4094, 0.3565, 0.3856, 0.3856, 0.3565, 0.4094, 0.3234, 0.4271, 0.3234, 0.4271, 0.2874, 0.438, 0.2874, 0.438, 0.3234, 0.4271, 0.1435, 0.4094, 0.1144, 0.3856, 0.1144, 0.3856, 0.1435, 0.4094, 0.25, 0.05829, 0.2874, 0.06198, 0.2874, 0.06198, 0.25, 0.05829, 0.3565, 0.4094, 0.3234, 0.4271, 0.3234, 0.4271, 0.3565, 0.4094, 0.1766, 0.4271, 0.1435, 0.4094, 0.1435, 0.4094, 0.1766, 0.4271, 0.2126, 0.06198, 0.25, 0.05829, 0.25, 0.05829, 0.2126, 0.06198, 0.3856, 0.3856, 0.3565, 0.4094, 0.3565, 0.4094, 0.3856, 0.3856, 0.2126, 0.438, 0.1766, 0.4271, 0.1766, 0.4271, 0.2126, 0.438, 0.1766, 0.07289, 0.2126, 0.06198, 0.2126, 0.06198, 0.1766, 0.07289, 0.4094, 0.3565, 0.3856, 0.3856, 0.3856, 0.3856, 0.4094, 0.3565, 0.25, 0.4417, 0.2126, 0.438, 0.2126, 0.438, 0.25, 0.4417, 0.1435, 0.0906, 0.1766, 0.07289, 0.1766, 0.07289, 0.1435, 0.0906, 0.4271, 0.3234, 0.4094, 0.3565, 0.4094, 0.3565, 0.4271, 0.3234, 0.1144, 0.1144, 0.1435, 0.0906, 0.1435, 0.0906, 0.1144, 0.1144, 0.438, 0.2874, 0.4271, 0.3234, 0.4271, 0.3234, 0.438, 0.2874, 0.0906, 0.1435, 0.1144, 0.1144, 0.1144, 0.1144, 0.0906, 0.1435, 0.4417, 0.25, 0.438, 0.2874, 0.438, 0.2874, 0.4417, 0.25, 0.07289, 0.1766, 0.0906, 0.1435, 0.0906, 0.1435, 0.07289, 0.1766, 0.438, 0.2126, 0.4417, 0.25, 0.4417, 0.25, 0.438, 0.2126, 0.06198, 0.2126, 0.07289, 0.1766, 0.07289, 0.1766, 0.06198, 0.2126, 0.4271, 0.1766, 0.438, 0.2126, 0.438, 0.2126, 0.4271, 0.1766, 0.05829, 0.25, 0.06198, 0.2126, 0.06198, 0.2126, 0.05829, 0.25, 0.4094, 0.1435, 0.4271, 0.1766, 0.4271, 0.1766, 0.4094, 0.1435, 0.06198, 0.2874, 0.05829, 0.25, 0.05829, 0.25, 0.06198, 0.2874, 0.3856, 0.1144, 0.4094, 0.1435, 0.4094, 0.1435, 0.3856, 0.1144, 0.07289, 0.3234, 0.06198, 0.2874, 0.06198, 0.2874, 0.07289, 0.3234, 0.3565, 0.0906, 0.3856, 0.1144, 0.3856, 0.1144, 0.3565, 0.0906, 0.0906, 0.3565, 0.07289, 0.3234, 0.07289, 0.3234, 0.0906, 0.3565, 0.3234, 0.07289, 0.3565, 0.0906, 0.3565, 0.0906, 0.3234, 0.07289, 0.2874, 0.438, 0.25, 0.4417, 0.25, 0.4417, 0.2874, 0.438, 0.1144, 0.3856, 0.0906, 0.3565, 0.0906, 0.3565, 0.1144, 0.3856, 0.7917, 0.5, 0.8125, 0.5, 0.8125, 0.5833, 0.7917, 0.5833, 0.7917, 0.5833, 0.8125, 0.5833, 0.8125, 0.6667, 0.7917, 0.6667, 0.7917, 0.6667, 0.8125, 0.6667, 0.8125, 0.75, 0.7917, 0.75, 0.7917, 0.75, 0.8125, 0.75, 0.8125, 0.8333, 0.7917, 0.8333, 0.7917, 0.8333, 0.8125, 0.8333, 0.8125, 0.9167, 0.7953, 0.9167, 0.7917, 0.8734, 0.7917, 0.1667, 0.8125, 0.1667, 0.8125, 0.25, 0.7917, 0.25, 0.7917, 0.25, 0.8125, 0.25, 0.8125, 0.3333, 0.7917, 0.3333, 0.7917, 0.3333, 0.8125, 0.3333, 0.8125, 0.4167, 0.7917, 0.4167, 0.7917, 0.4167, 0.8125, 0.4167, 0.8125, 0.5, 0.7917, 0.5, 0.8125, 0.5, 0.8333, 0.5, 0.8333, 0.5833, 0.8125, 0.5833, 0.8125, 0.5833, 0.8333, 0.5833, 0.8333, 0.6667, 0.8125, 0.6667, 0.8125, 0.6667, 0.8333, 0.6667, 0.8333, 0.75, 0.8125, 0.75, 0.8125, 0.75, 0.8333, 0.75, 0.8333, 0.8333, 0.8125, 0.8333, 0.8125, 0.8333, 0.8333, 0.8333, 0.8333, 0.9167, 0.8125, 0.9167, 0.8125, 0.9167, 0.8333, 0.9167, 0.8333, 1.0, 0.8125, 1.0, 0.8125, 2.22e-16, 0.8333, 2.22e-16, 0.8333, 0.08333, 0.8125, 0.08333, 0.8125, 0.08333, 0.8333, 0.08333, 0.8333, 0.1667, 0.8125, 0.1667, 0.8125, 0.1667, 0.8333, 0.1667, 0.8333, 0.25, 0.8125, 0.25, 0.8125, 0.25, 0.8333, 0.25, 0.8333, 0.3333, 0.8125, 0.3333, 0.8125, 0.3333, 0.8333, 0.3333, 0.8333, 0.4167, 0.8125, 0.4167, 0.8125, 0.4167, 0.8333, 0.4167, 0.8333, 0.5, 0.8125, 0.5, 0.8333, 0.5, 0.8542, 0.5, 0.8542, 0.5833, 0.8333, 0.5833, 0.8333, 0.5833, 0.8542, 0.5833, 0.8542, 0.6667, 0.8333, 0.6667, 0.8333, 0.6667, 0.8542, 0.6667, 0.8542, 0.75, 0.8333, 0.75, 0.8333, 0.75, 0.8542, 0.75, 0.8542, 0.8333, 0.8333, 0.8333, 0.8333, 0.8333, 0.8542, 0.8333, 0.8542, 0.9167, 0.8333, 0.9167, 0.8333, 0.9167, 0.8542, 0.9167, 0.8542, 1.0, 0.8333, 1.0, 0.8333, 2.22e-16, 0.8542, 2.22e-16, 0.8542, 0.08333, 0.8333, 0.08333, 0.8333, 0.08333, 0.8542, 0.08333, 0.8542, 0.1667, 0.8333, 0.1667, 0.8333, 0.1667, 0.8542, 0.1667, 0.8542, 0.25, 0.8333, 0.25, 0.8333, 0.25, 0.8542, 0.25, 0.8542, 0.3333, 0.8333, 0.3333, 0.8333, 0.3333, 0.8542, 0.3333, 0.8542, 0.4167, 0.8333, 0.4167, 0.8333, 0.4167, 0.8542, 0.4167, 0.8542, 0.5, 0.8333, 0.5, 0.8542, 0.5, 0.875, 0.5, 0.875, 0.5833, 0.8542, 0.5833, 0.8542, 0.5833, 0.875, 0.5833, 0.875, 0.6667, 0.8542, 0.6667, 0.8542, 0.6667, 0.875, 0.6667, 0.875, 0.75, 0.8542, 0.75, 0.8542, 0.75, 0.875, 0.75, 0.875, 0.8333, 0.8542, 0.8333, 0.8542, 0.8333, 0.875, 0.8333, 0.875, 0.9167, 0.8542, 0.9167, 0.8542, 0.9167, 0.875, 0.9167, 0.875, 1.0, 0.8542, 1.0, 0.8542, 2.22e-16, 0.875, 2.22e-16, 0.875, 0.08333, 0.8542, 0.08333, 0.8542, 0.08333, 0.875, 0.08333, 0.875, 0.1667, 0.8542, 0.1667, 0.8542, 0.1667, 0.875, 0.1667, 0.875, 0.25, 0.8542, 0.25, 0.8542, 0.25, 0.875, 0.25, 0.875, 0.3333, 0.8542, 0.3333, 0.8542, 0.3333, 0.875, 0.3333, 0.875, 0.4167, 0.8542, 0.4167, 0.8542, 0.4167, 0.875, 0.4167, 0.875, 0.5, 0.8542, 0.5, 0.875, 0.5, 0.8958, 0.5, 0.8958, 0.5833, 0.875, 0.5833, 0.875, 0.5833, 0.8958, 0.5833, 0.8958, 0.6667, 0.875, 0.6667, 0.875, 0.6667, 0.8958, 0.6667, 0.8958, 0.75, 0.875, 0.75, 0.875, 0.75, 0.8958, 0.75, 0.8958, 0.8333, 0.875, 0.8333, 0.875, 0.8333, 0.8958, 0.8333, 0.8958, 0.9167, 0.875, 0.9167, 0.875, 0.9167, 0.8958, 0.9167, 0.8958, 1.0, 0.875, 1.0, 0.875, 2.22e-16, 0.8958, 2.22e-16, 0.8958, 0.08333, 0.875, 0.08333, 0.875, 0.08333, 0.8958, 0.08333, 0.8958, 0.1667, 0.875, 0.1667, 0.875, 0.1667, 0.8958, 0.1667, 0.8958, 0.25, 0.875, 0.25, 0.875, 0.25, 0.8958, 0.25, 0.8958, 0.3333, 0.875, 0.3333, 0.875, 0.3333, 0.8958, 0.3333, 0.8958, 0.4167, 0.875, 0.4167, 0.875, 0.4167, 0.8958, 0.4167, 0.8958, 0.5, 0.875, 0.5, 0.8958, 0.5, 0.9167, 0.5, 0.9167, 0.5833, 0.8958, 0.5833, 0.8958, 0.5833, 0.9167, 0.5833, 0.9167, 0.6667, 0.8958, 0.6667, 0.8958, 0.6667, 0.9167, 0.6667, 0.9167, 0.75, 0.8958, 0.75, 0.8958, 0.75, 0.9167, 0.75, 0.9167, 0.8333, 0.8958, 0.8333, 0.8958, 0.8333, 0.9167, 0.8333, 0.9167, 0.9167, 0.8958, 0.9167, 0.8958, 0.9167, 0.9167, 0.9167, 0.9167, 1.0, 0.8958, 1.0, 0.8958, 2.22e-16, 0.9167, 2.22e-16, 0.9167, 0.08333, 0.8958, 0.08333, 0.8958, 0.08333, 0.9167, 0.08333, 0.9167, 0.1667, 0.8958, 0.1667, 0.8958, 0.1667, 0.9167, 0.1667, 0.9167, 0.25, 0.8958, 0.25, 0.8958, 0.25, 0.9167, 0.25, 0.9167, 0.3333, 0.8958, 0.3333, 0.8958, 0.3333, 0.9167, 0.3333, 0.9167, 0.4167, 0.8958, 0.4167, 0.8958, 0.4167, 0.9167, 0.4167, 0.9167, 0.5, 0.8958, 0.5, 0.9167, 0.5, 0.9375, 0.5, 0.9375, 0.5833, 0.9167, 0.5833, 0.9167, 0.5833, 0.9375, 0.5833, 0.9375, 0.6667, 0.9167, 0.6667, 0.9167, 0.6667, 0.9375, 0.6667, 0.9375, 0.75, 0.9167, 0.75, 0.9167, 0.75, 0.9375, 0.75, 0.9375, 0.8333, 0.9167, 0.8333, 0.9167, 0.8333, 0.9375, 0.8333, 0.9375, 0.9167, 0.9167, 0.9167, 0.9167, 0.9167, 0.9375, 0.9167, 0.9375, 1.0, 0.9167, 1.0, 0.9167, 2.22e-16, 0.9375, 2.22e-16, 0.9375, 0.08333, 0.9167, 0.08333, 0.9167, 0.08333, 0.9375, 0.08333, 0.9375, 0.1667, 0.9167, 0.1667, 0.9167, 0.1667, 0.9375, 0.1667, 0.9375, 0.25, 0.9167, 0.25, 0.9167, 0.25, 0.9375, 0.25, 0.9375, 0.3333, 0.9167, 0.3333, 0.9167, 0.3333, 0.9375, 0.3333, 0.9375, 0.4167, 0.9167, 0.4167, 0.9167, 0.4167, 0.9375, 0.4167, 0.9375, 0.5, 0.9167, 0.5, 0.9375, 0.5, 0.9583, 0.5, 0.9583, 0.5833, 0.9375, 0.5833, 0.9375, 0.5833, 0.9583, 0.5833, 0.9583, 0.6667, 0.9375, 0.6667, 0.9375, 0.6667, 0.9583, 0.6667, 0.9583, 0.75, 0.9375, 0.75, 0.9375, 0.75, 0.9583, 0.75, 0.9583, 0.8333, 0.9375, 0.8333, 0.9375, 0.8333, 0.9583, 0.8333, 0.9583, 0.9167, 0.9375, 0.9167, 0.9375, 0.9167, 0.9583, 0.9167, 0.9583, 1.0, 0.9375, 1.0, 0.9375, 2.22e-16, 0.9583, 2.22e-16, 0.9583, 0.08333, 0.9375, 0.08333, 0.9375, 0.08333, 0.9583, 0.08333, 0.9583, 0.1667, 0.9375, 0.1667, 0.9375, 0.1667, 0.9583, 0.1667, 0.9583, 0.25, 0.9375, 0.25, 0.9375, 0.25, 0.9583, 0.25, 0.9583, 0.3333, 0.9375, 0.3333, 0.9375, 0.3333, 0.9583, 0.3333, 0.9583, 0.4167, 0.9375, 0.4167, 0.9375, 0.4167, 0.9583, 0.4167, 0.9583, 0.5, 0.9375, 0.5, 0.9583, 0.5, 0.9792, 0.5, 0.9792, 0.5833, 0.9583, 0.5833, 0.9583, 0.5833, 0.9792, 0.5833, 0.9792, 0.6667, 0.9583, 0.6667, 0.9583, 0.6667, 0.9792, 0.6667, 0.9792, 0.75, 0.9583, 0.75, 0.9583, 0.75, 0.9792, 0.75, 0.9792, 0.8333, 0.9583, 0.8333, 0.9583, 0.8333, 0.9792, 0.8333, 0.9792, 0.9167, 0.9583, 0.9167, 0.9583, 0.9167, 0.9792, 0.9167, 0.9792, 1.0, 0.9583, 1.0, 0.9583, 2.22e-16, 0.9792, 2.22e-16, 0.9792, 0.08333, 0.9583, 0.08333, 0.9583, 0.08333, 0.9792, 0.08333, 0.9792, 0.1667, 0.9583, 0.1667, 0.9583, 0.1667, 0.9792, 0.1667, 0.9792, 0.25, 0.9583, 0.25, 0.9583, 0.25, 0.9792, 0.25, 0.9792, 0.3333, 0.9583, 0.3333, 0.9583, 0.3333, 0.9792, 0.3333, 0.9792, 0.4167, 0.9583, 0.4167, 0.9583, 0.4167, 0.9792, 0.4167, 0.9792, 0.5, 0.9583, 0.5, 0.9792, 0.5, 1.0, 0.5, 1.0, 0.5833, 0.9792, 0.5833, 0.9792, 0.5833, 1.0, 0.5833, 1.0, 0.6667, 0.9792, 0.6667, 0.9792, 0.6667, 1.0, 0.6667, 1.0, 0.75, 0.9792, 0.75, 0.9792, 0.75, 1.0, 0.75, 1.0, 0.8333, 0.9792, 0.8333, 0.9792, 0.8333, 1.0, 0.8333, 1.0, 0.9167, 0.9792, 0.9167, 0.9792, 0.9167, 1.0, 0.9167, 1.0, 1.0, 0.9792, 1.0, 0.9792, 2.22e-16, 1.0, 2.22e-16, 1.0, 0.08333, 0.9792, 0.08333, 0.9792, 0.08333, 1.0, 0.08333, 1.0, 0.1667, 0.9792, 0.1667, 0.9792, 0.1667, 1.0, 0.1667, 1.0, 0.25, 0.9792, 0.25, 0.9792, 0.25, 1.0, 0.25, 1.0, 0.3333, 0.9792, 0.3333, 0.9792, 0.3333, 1.0, 0.3333, 1.0, 0.4167, 0.9792, 0.4167, 0.9792, 0.4167, 1.0, 0.4167, 1.0, 0.5, 0.9792, 0.5, 8.882e-16, 0.5, 0.02083, 0.5, 0.02083, 0.5833, 8.882e-16, 0.5833, 8.882e-16, 0.5833, 0.02083, 0.5833, 0.02083, 0.6667, 8.882e-16, 0.6667, 8.882e-16, 0.6667, 0.02083, 0.6667, 0.02083, 0.75, 8.882e-16, 0.75, 8.882e-16, 0.75, 0.02083, 0.75, 0.02083, 0.8333, 8.882e-16, 0.8333, 8.882e-16, 0.8333, 0.02083, 0.8333, 0.02083, 0.9167, 8.882e-16, 0.9167, 8.882e-16, 0.9167, 0.02083, 0.9167, 0.02083, 1.0, 8.882e-16, 1.0, 8.882e-16, 2.22e-16, 0.02083, 2.22e-16, 0.02083, 0.08333, 8.882e-16, 0.08333, 8.882e-16, 0.08333, 0.02083, 0.08333, 0.02083, 0.1667, 8.882e-16, 0.1667, 8.882e-16, 0.1667, 0.02083, 0.1667, 0.02083, 0.25, 8.882e-16, 0.25, 8.882e-16, 0.25, 0.02083, 0.25, 0.02083, 0.3333, 8.882e-16, 0.3333, 8.882e-16, 0.3333, 0.02083, 0.3333, 0.02083, 0.4167, 8.882e-16, 0.4167, 8.882e-16, 0.4167, 0.02083, 0.4167, 0.02083, 0.5, 8.882e-16, 0.5, 0.02083, 0.5, 0.04167, 0.5, 0.04167, 0.5833, 0.02083, 0.5833, 0.02083, 0.5833, 0.04167, 0.5833, 0.04167, 0.6667, 0.02083, 0.6667, 0.02083, 0.6667, 0.04167, 0.6667, 0.04167, 0.75, 0.02083, 0.75, 0.02083, 0.75, 0.04167, 0.75, 0.04167, 0.8333, 0.02083, 0.8333, 0.02083, 0.8333, 0.04167, 0.8333, 0.04167, 0.9167, 0.02083, 0.9167, 0.02083, 0.9167, 0.04167, 0.9167, 0.04167, 1.0, 0.02083, 1.0, 0.02083, 2.22e-16, 0.04167, 2.22e-16, 0.04167, 0.08333, 0.02083, 0.08333, 0.02083, 0.08333, 0.04167, 0.08333, 0.04167, 0.1667, 0.02083, 0.1667, 0.02083, 0.1667, 0.04167, 0.1667, 0.04167, 0.25, 0.02083, 0.25, 0.02083, 0.25, 0.04167, 0.25, 0.04167, 0.3333, 0.02083, 0.3333, 0.02083, 0.3333, 0.04167, 0.3333, 0.04167, 0.4167, 0.02083, 0.4167, 0.02083, 0.4167, 0.04167, 0.4167, 0.04167, 0.5, 0.02083, 0.5, 0.04167, 0.5, 0.0625, 0.5, 0.0625, 0.5833, 0.04167, 0.5833, 0.04167, 0.5833, 0.0625, 0.5833, 0.0625, 0.6667, 0.04167, 0.6667, 0.04167, 0.6667, 0.0625, 0.6667, 0.0625, 0.75, 0.04167, 0.75, 0.04167, 0.75, 0.0625, 0.75, 0.0625, 0.8333, 0.04167, 0.8333, 0.04167, 0.8333, 0.0625, 0.8333, 0.0625, 0.9167, 0.04167, 0.9167, 0.04167, 0.9167, 0.0625, 0.9167, 0.0625, 1.0, 0.04167, 1.0, 0.04167, 2.22e-16, 0.0625, 2.22e-16, 0.0625, 0.08333, 0.04167, 0.08333, 0.04167, 0.08333, 0.0625, 0.08333, 0.0625, 0.1667, 0.04167, 0.1667, 0.04167, 0.1667, 0.0625, 0.1667, 0.0625, 0.25, 0.04167, 0.25, 0.04167, 0.25, 0.0625, 0.25, 0.0625, 0.3333, 0.04167, 0.3333, 0.04167, 0.3333, 0.0625, 0.3333, 0.0625, 0.4167, 0.04167, 0.4167, 0.04167, 0.4167, 0.0625, 0.4167, 0.0625, 0.5, 0.04167, 0.5, 0.0625, 0.5, 0.08333, 0.5, 0.08333, 0.5833, 0.0625, 0.5833, 0.0625, 0.5833, 0.08333, 0.5833, 0.08333, 0.6667, 0.0625, 0.6667, 0.0625, 0.6667, 0.08333, 0.6667, 0.08333, 0.75, 0.0625, 0.75, 0.0625, 0.75, 0.08333, 0.75, 0.08333, 0.8333, 0.0625, 0.8333, 0.0625, 0.8333, 0.08333, 0.8333, 0.08333, 0.9167, 0.0625, 0.9167, 0.0625, 0.9167, 0.08333, 0.9167, 0.08333, 1.0, 0.0625, 1.0, 0.0625, 2.22e-16, 0.08333, 2.22e-16, 0.08333, 0.08333, 0.0625, 0.08333, 0.0625, 0.08333, 0.08333, 0.08333, 0.08333, 0.1667, 0.0625, 0.1667, 0.0625, 0.1667, 0.08333, 0.1667, 0.08333, 0.25, 0.0625, 0.25, 0.0625, 0.25, 0.08333, 0.25, 0.08333, 0.3333, 0.0625, 0.3333, 0.0625, 0.3333, 0.08333, 0.3333, 0.08333, 0.4167, 0.0625, 0.4167, 0.0625, 0.4167, 0.08333, 0.4167, 0.08333, 0.5, 0.0625, 0.5, 0.08333, 0.5, 0.1042, 0.5, 0.1042, 0.5833, 0.08333, 0.5833, 0.08333, 0.5833, 0.1042, 0.5833, 0.1042, 0.6667, 0.08333, 0.6667, 0.08333, 0.6667, 0.1042, 0.6667, 0.1042, 0.75, 0.08333, 0.75, 0.08333, 0.75, 0.1042, 0.75, 0.1042, 0.8333, 0.08333, 0.8333, 0.08333, 0.8333, 0.1042, 0.8333, 0.1042, 0.9167, 0.08333, 0.9167, 0.08333, 0.9167, 0.1042, 0.9167, 0.1042, 1.0, 0.08333, 1.0, 0.08333, 2.22e-16, 0.1042, 2.22e-16, 0.1042, 0.08333, 0.08333, 0.08333, 0.08333, 0.08333, 0.1042, 0.08333, 0.1042, 0.1667, 0.08333, 0.1667, 0.08333, 0.1667, 0.1042, 0.1667, 0.1042, 0.25, 0.08333, 0.25, 0.08333, 0.25, 0.1042, 0.25, 0.1042, 0.3333, 0.08333, 0.3333, 0.08333, 0.3333, 0.1042, 0.3333, 0.1042, 0.4167, 0.08333, 0.4167, 0.08333, 0.4167, 0.1042, 0.4167, 0.1042, 0.5, 0.08333, 0.5, 0.1042, 0.5, 0.125, 0.5, 0.125, 0.5833, 0.1042, 0.5833, 0.1042, 0.5833, 0.125, 0.5833, 0.125, 0.6667, 0.1042, 0.6667, 0.1042, 0.6667, 0.125, 0.6667, 0.125, 0.75, 0.1042, 0.75, 0.1042, 0.75, 0.125, 0.75, 0.125, 0.8333, 0.1042, 0.8333, 0.1042, 0.8333, 0.125, 0.8333, 0.125, 0.9167, 0.1042, 0.9167, 0.1042, 0.9167, 0.125, 0.9167, 0.125, 1.0, 0.1042, 1.0, 0.1042, 2.22e-16, 0.125, 2.22e-16, 0.125, 0.08333, 0.1042, 0.08333, 0.1042, 0.08333, 0.125, 0.08333, 0.125, 0.1667, 0.1042, 0.1667, 0.1042, 0.1667, 0.125, 0.1667, 0.125, 0.25, 0.1042, 0.25, 0.1042, 0.25, 0.125, 0.25, 0.125, 0.3333, 0.1042, 0.3333, 0.1042, 0.3333, 0.125, 0.3333, 0.125, 0.4167, 0.1042, 0.4167, 0.1042, 0.4167, 0.125, 0.4167, 0.125, 0.5, 0.1042, 0.5, 0.125, 0.5, 0.1458, 0.5, 0.1458, 0.5833, 0.125, 0.5833, 0.125, 0.5833, 0.1458, 0.5833, 0.1458, 0.6667, 0.125, 0.6667, 0.125, 0.6667, 0.1458, 0.6667, 0.1458, 0.75, 0.125, 0.75, 0.125, 0.75, 0.1458, 0.75, 0.1458, 0.8333, 0.125, 0.8333, 0.125, 0.8333, 0.1458, 0.8333, 0.1458, 0.9167, 0.125, 0.9167, 0.125, 0.9167, 0.1458, 0.9167, 0.1458, 1.0, 0.125, 1.0, 0.125, 2.22e-16, 0.1458, 2.22e-16, 0.1458, 0.08333, 0.125, 0.08333, 0.125, 0.08333, 0.1458, 0.08333, 0.1458, 0.1667, 0.125, 0.1667, 0.125, 0.1667, 0.1458, 0.1667, 0.1458, 0.25, 0.125, 0.25, 0.125, 0.25, 0.1458, 0.25, 0.1458, 0.3333, 0.125, 0.3333, 0.125, 0.3333, 0.1458, 0.3333, 0.1458, 0.4167, 0.125, 0.4167, 0.125, 0.4167, 0.1458, 0.4167, 0.1458, 0.5, 0.125, 0.5, 0.1458, 0.5, 0.1667, 0.5, 0.1667, 0.5833, 0.1458, 0.5833, 0.1458, 0.5833, 0.1667, 0.5833, 0.1667, 0.6667, 0.1458, 0.6667, 0.1458, 0.6667, 0.1667, 0.6667, 0.1667, 0.75, 0.1458, 0.75, 0.1458, 0.75, 0.1667, 0.75, 0.1667, 0.8333, 0.1458, 0.8333, 0.1458, 0.8333, 0.1667, 0.8333, 0.1667, 0.9167, 0.1458, 0.9167, 0.1458, 0.9167, 0.1667, 0.9167, 0.1667, 1.0, 0.1458, 1.0, 0.1458, 2.22e-16, 0.1667, 2.22e-16, 0.1667, 0.08333, 0.1458, 0.08333, 0.1458, 0.08333, 0.1667, 0.08333, 0.1667, 0.1667, 0.1458, 0.1667, 0.1458, 0.1667, 0.1667, 0.1667, 0.1667, 0.25, 0.1458, 0.25, 0.1458, 0.25, 0.1667, 0.25, 0.1667, 0.3333, 0.1458, 0.3333, 0.1458, 0.3333, 0.1667, 0.3333, 0.1667, 0.4167, 0.1458, 0.4167, 0.1458, 0.4167, 0.1667, 0.4167, 0.1667, 0.5, 0.1458, 0.5, 0.1667, 0.5, 0.1875, 0.5, 0.1875, 0.5833, 0.1667, 0.5833, 0.1667, 0.5833, 0.1875, 0.5833, 0.1875, 0.6667, 0.1667, 0.6667, 0.1667, 0.6667, 0.1875, 0.6667, 0.1875, 0.75, 0.1667, 0.75, 0.1667, 0.75, 0.1875, 0.75, 0.1875, 0.8333, 0.1667, 0.8333, 0.1667, 0.8333, 0.1875, 0.8333, 0.1875, 0.9167, 0.1667, 0.9167, 0.1667, 0.9167, 0.1875, 0.9167, 0.1875, 1.0, 0.1667, 1.0, 0.1667, 2.22e-16, 0.1875, 2.22e-16, 0.1875, 0.08333, 0.1667, 0.08333, 0.1667, 0.08333, 0.1875, 0.08333, 0.1875, 0.1667, 0.1667, 0.1667, 0.1667, 0.1667, 0.1875, 0.1667, 0.1875, 0.25, 0.1667, 0.25, 0.1667, 0.25, 0.1875, 0.25, 0.1875, 0.3333, 0.1667, 0.3333, 0.1667, 0.3333, 0.1875, 0.3333, 0.1875, 0.4167, 0.1667, 0.4167, 0.1667, 0.4167, 0.1875, 0.4167, 0.1875, 0.5, 0.1667, 0.5, 0.1875, 0.5, 0.2083, 0.5, 0.2083, 0.5833, 0.1875, 0.5833, 0.1875, 0.5833, 0.2083, 0.5833, 0.2083, 0.6667, 0.1875, 0.6667, 0.1875, 0.6667, 0.2083, 0.6667, 0.2083, 0.75, 0.1875, 0.75, 0.1875, 0.75, 0.2083, 0.75, 0.2083, 0.8333, 0.1875, 0.8333, 0.1875, 0.8333, 0.2083, 0.8333, 0.2083, 0.8734, 0.2047, 0.9167, 0.1875, 0.9167, 0.1875, 0.9167, 0.2047, 0.9167, 0.1998, 1.0, 0.1875, 1.0, 0.1875, 2.22e-16, 0.1998, 2.22e-16, 0.2047, 0.08333, 0.1875, 0.08333, 0.1875, 0.08333, 0.2047, 0.08333, 0.2083, 0.1266, 0.2083, 0.1667, 0.1875, 0.1667, 0.1875, 0.1667, 0.2083, 0.1667, 0.2083, 0.25, 0.1875, 0.25, 0.1875, 0.25, 0.2083, 0.25, 0.2083, 0.3333, 0.1875, 0.3333, 0.1875, 0.3333, 0.2083, 0.3333, 0.2083, 0.4167, 0.1875, 0.4167, 0.1875, 0.4167, 0.2083, 0.4167, 0.2083, 0.5, 0.1875, 0.5, 0.2083, 0.5, 0.2202, 0.5, 0.221, 0.5833, 0.2083, 0.5833, 0.2083, 0.5833, 0.221, 0.5833, 0.2199, 0.6665, 0.22, 0.6667, 0.2083, 0.6667, 0.2083, 0.6667, 0.22, 0.6667, 0.2178, 0.75, 0.2083, 0.75, 0.2083, 0.75, 0.2178, 0.75, 0.2113, 0.8333, 0.2083, 0.8333, 0.2083, 0.8333, 0.2113, 0.8333, 0.2112, 0.8335, 0.2083, 0.8734, 0.2083, 0.1667, 0.2113, 0.1667, 0.2178, 0.25, 0.2083, 0.25, 0.2083, 0.25, 0.2178, 0.25, 0.22, 0.3333, 0.2083, 0.3333, 0.2083, 0.3333, 0.22, 0.3333, 0.2199, 0.3335, 0.221, 0.4167, 0.2083, 0.4167, 0.2083, 0.4167, 0.221, 0.4167, 0.2202, 0.5, 0.2083, 0.5, 0.7798, 0.5, 0.779, 0.4167, 0.7917, 0.4167, 0.7917, 0.5, 0.2188, 0.6053, 0.2251, 0.6126, 0.2319, 0.6209, 0.25, 0.6273, 0.25, 0.856, 0.2319, 0.8623, 0.2251, 0.8706, 0.2188, 0.8779, 0.2188, 0.9189, 0.2319, 0.9335, 0.25, 0.9386, 0.25, 1.0, 0.2188, 1.0, 0.7953, 0.08333, 0.8002, 2.22e-16, 0.8125, 2.22e-16, 0.8125, 0.08333, 0.779, 0.5833, 0.7798, 0.5, 0.7917, 0.5, 0.7917, 0.5833, 0.779, 0.4167, 0.7801, 0.3335, 0.78, 0.3333, 0.7917, 0.3333, 0.7917, 0.4167, 0.7822, 0.75, 0.78, 0.6667, 0.7917, 0.6667, 0.7917, 0.75, 0.7917, 0.1266, 0.7953, 0.08333, 0.8125, 0.08333, 0.8125, 0.1667, 0.7917, 0.1667, 0.2083, 0.1266, 0.2112, 0.1665, 0.2113, 0.1667, 0.2083, 0.1667, 0.8002, 1.0, 0.7953, 0.9167, 0.8125, 0.9167, 0.8125, 1.0, 0.7822, 0.25, 0.7887, 0.1667, 0.7917, 0.1667, 0.7917, 0.25, 0.7887, 0.8333, 0.7822, 0.75, 0.7917, 0.75, 0.7917, 0.8333, 0.78, 0.6667, 0.7801, 0.6665, 0.779, 0.5833, 0.7917, 0.5833, 0.7917, 0.6667, 0.78, 0.3333, 0.7822, 0.25, 0.7917, 0.25, 0.7917, 0.3333, 0.25, 0.6273, 0.2681, 0.6209, 0.2749, 0.6126, 0.2812, 0.6053, 0.2812, 0.8779, 0.2749, 0.8706, 0.2681, 0.8623, 0.25, 0.856, 0.25, 0.9386, 0.2681, 0.9335, 0.2812, 0.9189, 0.2812, 1.0, 0.25, 1.0, 0.7887, 0.1667, 0.7888, 0.1665, 0.7917, 0.1266, 0.7917, 0.1667, 0.7917, 0.8734, 0.7888, 0.8335, 0.7887, 0.8333, 0.7917, 0.8333, 0.0, 0.0, 0.0, 0.0, 0.0, 0.0, 0.0, 0.0, 0.0, 0.0, 0.0, 0.0, 0.0, 0.0, 0.0, 0.0, 0.0, 0.0, 0.0, 0.0, 0.0, 0.0, 0.0, 0.0, 0.0, 0.0, 0.0, 0.0, 0.0, 0.0, 0.0, 0.0, 0.0, 0.0, 0.0, 0.0, 0.0, 0.0, 0.0, 0.0, 0.0, 0.0, 0.0, 0.0, 0.0, 0.0, 0.0, 0.0, 0.0, 0.0, 0.0, 0.0, 0.0, 0.0, 0.0, 0.0, 0.0, 0.0, 0.0, 0.0, 0.0, 0.0, 0.0, 0.0, 0.0, 0.0, 0.0, 0.0, 0.0, 0.0, 0.0, 0.0, 0.0, 0.0, 0.0, 0.0, 0.0, 0.0, 0.0, 0.0, 0.0, 0.0, 0.0, 0.0, 0.0, 0.0, 0.0, 0.0, 0.0, 0.0, 0.0, 0.0, 0.0, 0.0, 0.0, 0.0, 0.0, 0.0, 0.0, 0.0, 0.0, 0.0, 0.0, 0.0, 0.0, 0.0, 0.0, 0.0, 0.0, 0.0, 0.0, 0.0, 0.0, 0.0, 0.0, 0.0, 0.0, 0.0, 0.0, 0.0, 0.0, 0.0, 0.0, 0.0, 0.0, 0.0, 0.0, 0.0, 0.0, 0.0, 0.0, 0.0, 0.0, 0.0, 0.0, 0.0, 0.0, 0.0, 0.0, 0.0, 0.5312, 0.7922, 0.541, 0.8236, 0.5504, 0.8538, 0.5609, 0.8539, 0.5625, 0.8491, 0.5625, 1.0, 0.5312, 1.0, 0.5624, 0.8166, 0.5555, 0.8394, 0.5489, 0.8164, 0.0, 0.0, 0.0, 0.0, 0.0, 0.0, 0.0, 0.0, 0.0, 0.0, 0.0, 0.0, 0.0, 0.0, 0.0, 0.0, 0.0, 0.0, 0.0, 0.0, 0.0, 0.0, 0.0, 0.0, 0.0, 0.0, 0.0, 0.0, 0.0, 0.0, 0.0, 0.0, 0.0, 0.0, 0.0, 0.0, 0.0, 0.0, 0.0, 0.0, 0.0, 0.0, 0.0, 0.0, 0.0, 0.0, 0.0, 0.0, 0.0, 0.0, 0.0, 0.0, 0.0, 0.0, 0.0, 0.0, 0.0, 0.0, 0.0, 0.0, 0.0, 0.0, 0.0, 0.0, 0.0, 0.0, 0.0, 0.0, 0.0, 0.0, 0.0, 0.0, 0.0, 0.0, 0.0, 0.0, 0.0, 0.0, 0.0, 0.0, 0.0, 0.0, 0.0, 0.0, 0.0, 0.0, 0.0, 0.0, 0.0, 0.0, 0.0, 0.0, 0.0, 0.0, 0.0, 0.0, 0.0, 0.0, 0.0, 0.0, 0.0, 0.0, 0.0, 0.0, 0.0, 0.0, 0.0, 0.0, 0.0, 0.0, 0.0, 0.0, 0.0, 0.0, 0.0, 0.0, 0.0, 0.0, 0.0, 0.0, 0.0, 0.0, 0.0, 0.0, 0.0, 0.0, 0.0, 0.0, 0.0, 0.0, 0.0, 0.0, 0.0, 0.0, 0.0, 0.0, 0.0, 0.0, 0.0, 0.0, 0.0, 0.0, 0.0, 0.0, 0.0, 0.0, 0.0, 0.0, 0.0, 0.0, 0.0, 0.0, 0.0, 0.0, 0.0, 0.0, 0.0, 0.0, 0.0, 0.0, 0.0, 0.0, 0.0, 0.0, 0.0, 0.0, 0.0, 0.0, 0.0, 0.0, 0.0, 0.0, 0.0, 0.0, 0.0, 0.0, 0.0, 0.0, 0.0, 0.0, 0.0, 0.0, 0.0, 0.0, 0.0, 0.0, 0.0, 0.0, 0.0, 0.0, 0.0, 0.0, 0.0, 0.0, 0.0, 0.0, 0.0, 0.0, 0.0, 0.0, 0.0, 0.0, 0.0, 0.0, 0.0, 0.0, 0.0, 0.0, 0.0, 0.0, 0.0, 0.0, 0.0, 0.0, 0.0, 0.0, 0.0, 0.0, 0.0, 0.0, 0.0, 0.0, 0.0, 0.0, 0.0, 0.0, 0.0, 0.0, 0.0, 0.0, 0.0, 0.0, 0.0, 0.0, 0.0, 0.0, 0.0, 0.0, 0.0, 0.0, 0.0, 0.0, 0.0, 0.0, 0.0, 0.0, 0.0, 0.0, 0.0, 0.0, 0.0, 0.0, 0.0, 0.0, 0.0, 0.0, 0.0, 0.0, 0.0, 0.0, 0.0, 0.0, 0.0, 0.0, 0.0, 0.0, 0.0, 0.0, 0.0, 0.0, 0.0, 0.0, 0.0, 0.0, 0.6562, 0.8426, 0.674, 0.7904, 0.674, 0.8523, 0.6848, 0.8521, 0.6848, 0.7902, 0.6875, 1.0, 0.6562, 1.0, 0.6562, 0.8531, 0.667, 0.8526, 0.667, 0.8421, 0.625, 0.8537, 0.6562, 0.8531, 0.6562, 1.0, 0.625, 1.0, 0.0, 0.0, 0.0, 0.0, 0.0, 0.0, 0.0, 0.0, 0.0, 0.0, 0.0, 0.0, 0.0, 0.0, 0.0, 0.0, 0.0, 0.0, 0.0, 0.0, 0.0, 0.0, 0.0, 0.0, 0.0, 0.0, 0.0, 0.0, 0.0, 0.0, 0.0, 0.0, 0.0, 0.0, 0.0, 0.0, 0.0, 0.0, 0.0, 0.0, 0.0, 0.0, 0.0, 0.0, 0.0, 0.0, 0.0, 0.0, 0.0, 0.0, 0.0, 0.0, 0.0, 0.0, 0.0, 0.0, 0.0, 0.0, 0.0, 0.0, 0.0, 0.0, 0.0, 0.0, 0.0, 0.0, 0.0, 0.0, 0.0, 0.0, 0.0, 0.0, 0.0, 0.0, 0.0, 0.0, 0.0, 0.0, 0.0, 0.0, 0.0, 0.0, 0.0, 0.0, 0.0, 0.0, 0.0, 0.0])
me_cylinder.use_remesh_preserve_volume = False
me_cylinder.use_remesh_preserve_attributes = False
me_cylinder.use_mirror_vertex_groups = False
me_cylinder.update()

# ---- curves / text
cu_beziercircle = bpy.data.curves.new('BezierCircle', 'CURVE')
cu_beziercircle.dimensions = '3D'
_sp = cu_beziercircle.splines.new('BEZIER'); _sp.bezier_points.add(3)
_sp.bezier_points.foreach_set('co', [-100.0, 0.0, 0.0, 0.0, 100.0, 0.0, 100.0, 0.0, 0.0, 0.0, -100.0, 0.0])
_sp.bezier_points.foreach_set('handle_left', [-100.0, -55.21, 0.0, -55.21, 100.0, 0.0, 100.0, 55.21, 0.0, 55.21, -100.0, 0.0])
_sp.bezier_points.foreach_set('handle_right', [-100.0, 55.21, 0.0, 55.21, 100.0, 0.0, 100.0, -55.21, 0.0, -55.21, -100.0, 0.0])
for _p, _l, _r in zip(_sp.bezier_points, ['AUTO', 'AUTO', 'AUTO', 'AUTO'], ['AUTO', 'AUTO', 'AUTO', 'AUTO']): _p.handle_left_type = _l; _p.handle_right_type = _r
_sp.order_u = 0
_sp.order_v = 0
_sp.use_cyclic_u = True
cu_beziercircle.use_path = True
cu_beziercircle.use_path_clamp = True
cu_beziercircle.fill_mode = 'FULL'

# ---- objects
ob_light = bpy.data.objects.new('Light', light_light)
ob_camera = bpy.data.objects.new('Camera', cam_camera)
ob_cylinder = bpy.data.objects.new('Cylinder', me_cylinder)
ob_beziercircle = bpy.data.objects.new('BezierCircle', cu_beziercircle)

# ---- transforms, parenting, visibility, modifiers, constraints
ob_light.location = (4.076, 1.005, 5.904)
ob_light.rotation_euler = (0.6503, 0.05522, 1.866)
ob_light.lock_rotations_4d = False
ob_light.empty_display_type = 'ARROWS'
ob_light.color = (0.0, 0.0, 0.0, 0.0)
ob_light.lineart.crease_threshold = 0.0
ob_camera.location = (7.359, -6.926, 4.958)
ob_camera.rotation_euler = (1.109, 0.0, 0.8149)
ob_camera.lock_rotations_4d = False
ob_camera.empty_display_type = 'ARROWS'
ob_camera.color = (0.0, 0.0, 0.0, 0.0)
ob_camera.display_type = 'WIRE'
ob_camera.lineart.crease_threshold = 0.0
ob_cylinder.location = (0.0, 0.0, 0.0)
ob_cylinder.lineart.crease_threshold = 0.0
ob_beziercircle.location = (0.0, 0.0, 0.0)
ob_beziercircle.scale = (0.02184, 0.02184, 0.02184)
ob_beziercircle.lineart.crease_threshold = 0.0

# ---- collection membership
col_collection.objects.link(ob_light)
col_collection.objects.link(ob_camera)
col_collection.objects.link(ob_cylinder)
col_collection.objects.link(ob_beziercircle)

# ---- scene / render settings (as saved in the file)
scene.camera = ob_camera
scene.frame_start = 1; scene.frame_end = 250; scene.frame_set(1)
scene.render.engine = 'BLENDER_EEVEE_NEXT'
scene.cycles.use_denoising = False
scene.cycles.samples = 128
scene.cycles.sampling_pattern = 'TABULATED_SOBOL'
scene.cycles.use_adaptive_sampling = False
scene.cycles.use_light_tree = False
scene.view_settings.view_transform = 'Filmic'
scene.unit_settings.scale_length = 0.01
bpy.context.view_layer.update()
